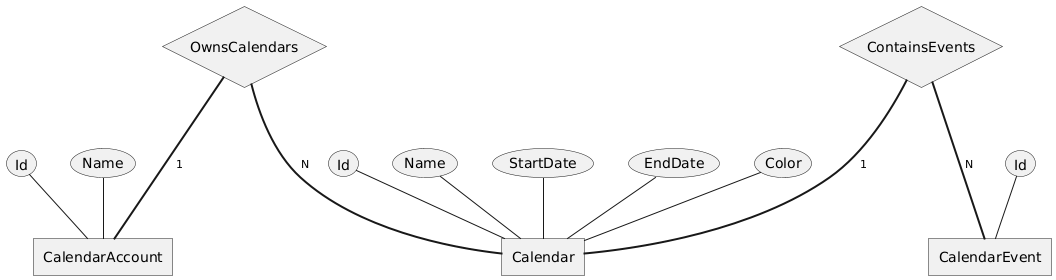

The diagram above was rendered by PlantUML. Its source (embedded in the PNG):
@startchen ahmad

entity CalendarAccount {
  Id
  Name
}

entity Calendar {
  Id
  Name
  StartDate
  EndDate
  Color
}

entity CalendarEvent {
  Id
  
}

relationship OwnsCalendars {
}
OwnsCalendars =1= CalendarAccount
OwnsCalendars =N= Calendar

relationship ContainsEvents {
}
ContainsEvents =1= Calendar
ContainsEvents =N= CalendarEvent

@endchen